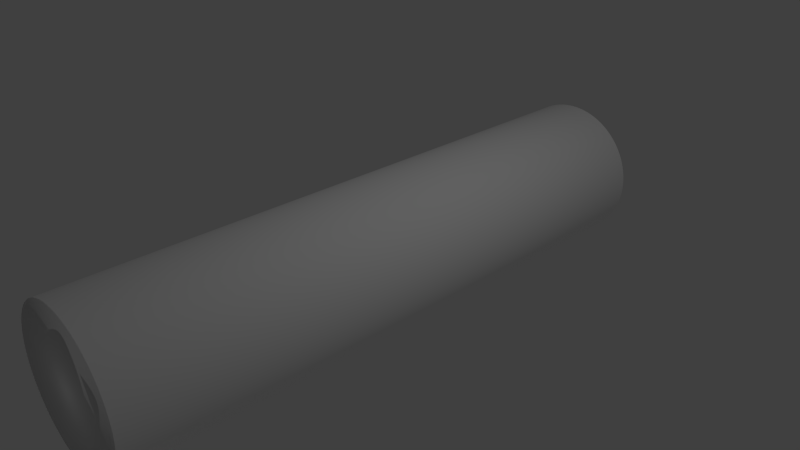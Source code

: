 # Source: Basic_Log.blend  (saved by Blender 2.73.0; exported with 4.5.12 LTS)
import bpy
from mathutils import Matrix  # noqa: F401  (used for matrix-valued properties, if any)

bpy.ops.wm.read_factory_settings(use_empty=True)
scene = bpy.context.scene
scene.name = 'Scene'

# ---- collections
col_collection_1 = bpy.data.collections.new('Collection 1'); scene.collection.children.link(col_collection_1)

# ---- materials (node trees are filled in below, after node groups)
mat_wood_001 = bpy.data.materials.new('Wood.001')
mat_wood_001.alpha_threshold = 0.0
mat_wood_001.use_transparent_shadow = False
mat_wood_001.diffuse_color = (1.0, 1.0, 1.0, 1.0)
mat_wood_001.roughness = 0.5

# ---- material node trees

# ---- world
world_world = bpy.data.worlds.new('World'); scene.world = world_world
world_world.color = (0.05088, 0.05088, 0.05088)
world_world.use_sun_shadow = False
world_world.sun_shadow_jitter_overblur = 0.0
world_world.cycles.sampling_method = 'MANUAL'
world_world.cycles.sample_map_resolution = 256

# ---- cameras
cam_camera = bpy.data.cameras.new('Camera')
cam_camera.clip_end = 100.0
cam_camera.lens = 35.0
cam_camera.sensor_width = 32.0
cam_camera.sensor_height = 18.0
cam_camera.ortho_scale = 7.314
cam_camera.dof.focus_distance = 0.0
cam_camera.dof.aperture_fstop = 128.0

# ---- lights
light_lamp = bpy.data.lights.new('Lamp', 'POINT')
light_lamp.transmission_factor = 0.0
light_lamp.cutoff_distance = 30.0
light_lamp.energy = 100.0
light_lamp.shadow_buffer_clip_start = 1.001
light_lamp.shadow_soft_size = 0.1
light_lamp.shadow_maximum_resolution = 0.006
light_lamp.use_absolute_resolution = True
light_lamp.cycles.use_multiple_importance_sampling = False

# ---- meshes
me_cylinder_001 = bpy.data.meshes.new('Cylinder.001')
me_cylinder_001.from_pydata([(0.0, 1.0, -1.0), (0.0, 1.0, 1.0), (0.05658, 0.9984, -1.0), (0.05658, 0.9984, 1.0), (0.113, 0.9936, -1.0), (0.113, 0.9936, 1.0), (0.169, 0.9856, -1.0), (0.169, 0.9856, 1.0), (0.2245, 0.9745, -1.0), (0.2245, 0.9745, 1.0), (0.2793, 0.9602, -1.0), (0.2793, 0.9602, 1.0), (0.3331, 0.9429, -1.0), (0.3331, 0.9429, 1.0), (0.3859, 0.9225, -1.0), (0.3859, 0.9225, 1.0), (0.4375, 0.8992, -1.0), (0.4375, 0.8992, 1.0), (0.4877, 0.873, -1.0), (0.4877, 0.873, 1.0), (0.5363, 0.844, -1.0), (0.5363, 0.844, 1.0), (0.5832, 0.8123, -1.0), (0.5832, 0.8123, 1.0), (0.6282, 0.778, -1.0), (0.6282, 0.778, 1.0), (0.6712, 0.7412, -1.0), (0.6712, 0.7412, 1.0), (0.7121, 0.7021, -1.0), (0.7121, 0.7021, 1.0), (0.7507, 0.6607, -1.0), (0.7507, 0.6607, 1.0), (0.7868, 0.6171, -1.0), (0.7868, 0.6171, 1.0), (0.8205, 0.5716, -1.0), (0.8205, 0.5716, 1.0), (0.8515, 0.5243, -1.0), (0.8515, 0.5243, 1.0), (0.8798, 0.4753, -1.0), (0.8798, 0.4753, 1.0), (0.9053, 0.4248, -1.0), (0.9053, 0.4248, 1.0), (0.9279, 0.3729, -1.0), (0.9279, 0.3729, 1.0), (0.9475, 0.3198, -1.0), (0.9475, 0.3198, 1.0), (0.9641, 0.2656, -1.0), (0.9641, 0.2656, 1.0), (0.9776, 0.2107, -1.0), (0.9776, 0.2107, 1.0), (0.9879, 0.155, -1.0), (0.9879, 0.155, 1.0), (0.9951, 0.0989, -1.0), (0.9951, 0.0989, 1.0), (0.9991, 0.04244, -1.0), (0.9991, 0.04244, 1.0), (0.9999, -0.01415, -1.0), (0.9999, -0.01415, 1.0), (0.9975, -0.0707, -1.0), (0.9975, -0.0707, 1.0), (0.9919, -0.127, -1.0), (0.9919, -0.127, 1.0), (0.9831, -0.1829, -1.0), (0.9831, -0.1829, 1.0), (0.9712, -0.2383, -1.0), (0.9712, -0.2383, 1.0), (0.9562, -0.2928, -1.0), (0.9562, -0.2928, 1.0), (0.9381, -0.3464, -1.0), (0.9381, -0.3464, 1.0), (0.917, -0.399, -1.0), (0.917, -0.399, 1.0), (0.8929, -0.4502, -1.0), (0.8929, -0.4502, 1.0), (0.866, -0.5, -1.0), (0.866, -0.5, 1.0), (0.8364, -0.5482, -1.0), (0.8364, -0.5482, 1.0), (0.804, -0.5946, -1.0), (0.804, -0.5946, 1.0), (0.7691, -0.6392, -1.0), (0.7691, -0.6392, 1.0), (0.7317, -0.6817, -1.0), (0.7317, -0.6817, 1.0), (0.6919, -0.722, -1.0), (0.6919, -0.722, 1.0), (0.65, -0.7599, -1.0), (0.65, -0.7599, 1.0), (0.606, -0.7955, -1.0), (0.606, -0.7955, 1.0), (0.56, -0.8285, -1.0), (0.56, -0.8285, 1.0), (0.5122, -0.8589, -1.0), (0.5122, -0.8589, 1.0), (0.4628, -0.8865, -1.0), (0.4628, -0.8865, 1.0), (0.4119, -0.9112, -1.0), (0.4119, -0.9112, 1.0), (0.3597, -0.9331, -1.0), (0.3597, -0.9331, 1.0), (0.3063, -0.9519, -1.0), (0.3063, -0.9519, 1.0), (0.252, -0.9677, -1.0), (0.252, -0.9677, 1.0), (0.1968, -0.9804, -1.0), (0.1968, -0.9804, 1.0), (0.141, -0.99, -1.0), (0.141, -0.99, 1.0), (0.08481, -0.9964, -1.0), (0.08481, -0.9964, 1.0), (0.0283, -0.9996, -1.0), (0.0283, -0.9996, 1.0), (-0.0283, -0.9996, -1.0), (-0.0283, -0.9996, 1.0), (-0.08481, -0.9964, -1.0), (-0.08481, -0.9964, 1.0), (-0.141, -0.99, -1.0), (-0.141, -0.99, 1.0), (-0.1968, -0.9804, -1.0), (-0.1968, -0.9804, 1.0), (-0.252, -0.9677, -1.0), (-0.252, -0.9677, 1.0), (-0.3063, -0.9519, -1.0), (-0.3063, -0.9519, 1.0), (-0.3597, -0.9331, -1.0), (-0.3597, -0.9331, 1.0), (-0.4119, -0.9112, -1.0), (-0.4119, -0.9112, 1.0), (-0.4628, -0.8865, -1.0), (-0.4628, -0.8865, 1.0), (-0.5122, -0.8589, -1.0), (-0.5122, -0.8589, 1.0), (-0.56, -0.8285, -1.0), (-0.56, -0.8285, 1.0), (-0.606, -0.7955, -1.0), (-0.606, -0.7955, 1.0), (-0.65, -0.7599, -1.0), (-0.65, -0.7599, 1.0), (-0.6919, -0.722, -1.0), (-0.6919, -0.722, 1.0), (-0.7317, -0.6817, -1.0), (-0.7317, -0.6817, 1.0), (-0.7691, -0.6392, -1.0), (-0.7691, -0.6392, 1.0), (-0.804, -0.5946, -1.0), (-0.804, -0.5946, 1.0), (-0.8364, -0.5482, -1.0), (-0.8364, -0.5482, 1.0), (-0.866, -0.5, -1.0), (-0.866, -0.5, 1.0), (-0.8929, -0.4502, -1.0), (-0.8929, -0.4502, 1.0), (-0.917, -0.399, -1.0), (-0.917, -0.399, 1.0), (-0.9381, -0.3464, -1.0), (-0.9381, -0.3464, 1.0), (-0.9562, -0.2928, -1.0), (-0.9562, -0.2928, 1.0), (-0.9712, -0.2383, -1.0), (-0.9712, -0.2383, 1.0), (-0.9831, -0.1829, -1.0), (-0.9831, -0.1829, 1.0), (-0.9919, -0.127, -1.0), (-0.9919, -0.127, 1.0), (-0.9975, -0.0707, -1.0), (-0.9975, -0.0707, 1.0), (-0.9999, -0.01415, -1.0), (-0.9999, -0.01415, 1.0), (-0.9991, 0.04244, -1.0), (-0.9991, 0.04244, 1.0), (-0.9951, 0.0989, -1.0), (-0.9951, 0.0989, 1.0), (-0.9879, 0.155, -1.0), (-0.9879, 0.155, 1.0), (-0.9776, 0.2107, -1.0), (-0.9776, 0.2107, 1.0), (-0.9641, 0.2656, -1.0), (-0.9641, 0.2656, 1.0), (-0.9475, 0.3198, -1.0), (-0.9475, 0.3198, 1.0), (-0.9279, 0.3729, -1.0), (-0.9279, 0.3729, 1.0), (-0.9053, 0.4248, -1.0), (-0.9053, 0.4248, 1.0), (-0.8798, 0.4753, -1.0), (-0.8798, 0.4753, 1.0), (-0.8515, 0.5243, -1.0), (-0.8515, 0.5243, 1.0), (-0.8205, 0.5716, -1.0), (-0.8205, 0.5716, 1.0), (-0.7868, 0.6171, -1.0), (-0.7868, 0.6171, 1.0), (-0.7507, 0.6607, -1.0), (-0.7507, 0.6607, 1.0), (-0.7121, 0.7021, -1.0), (-0.7121, 0.7021, 1.0), (-0.6712, 0.7413, -1.0), (-0.6712, 0.7413, 1.0), (-0.6282, 0.778, -1.0), (-0.6282, 0.778, 1.0), (-0.5832, 0.8123, -1.0), (-0.5832, 0.8123, 1.0), (-0.5363, 0.844, -1.0), (-0.5363, 0.844, 1.0), (-0.4877, 0.873, -1.0), (-0.4877, 0.873, 1.0), (-0.4375, 0.8992, -1.0), (-0.4375, 0.8992, 1.0), (-0.3859, 0.9225, -1.0), (-0.3859, 0.9225, 1.0), (-0.3331, 0.9429, -1.0), (-0.3331, 0.9429, 1.0), (-0.2793, 0.9602, -1.0), (-0.2793, 0.9602, 1.0), (-0.2245, 0.9745, -1.0), (-0.2245, 0.9745, 1.0), (-0.169, 0.9856, -1.0), (-0.169, 0.9856, 1.0), (-0.113, 0.9936, -1.0), (-0.113, 0.9936, 1.0), (-0.05657, 0.9984, -1.0), (-0.05657, 0.9984, 1.0)], [], [(0, 1, 3, 2), (2, 3, 5, 4), (4, 5, 7, 6), (6, 7, 9, 8), (8, 9, 11, 10), (10, 11, 13, 12), (12, 13, 15, 14), (14, 15, 17, 16), (16, 17, 19, 18), (18, 19, 21, 20), (20, 21, 23, 22), (22, 23, 25, 24), (24, 25, 27, 26), (26, 27, 29, 28), (28, 29, 31, 30), (30, 31, 33, 32), (32, 33, 35, 34), (34, 35, 37, 36), (36, 37, 39, 38), (38, 39, 41, 40), (40, 41, 43, 42), (42, 43, 45, 44), (44, 45, 47, 46), (46, 47, 49, 48), (48, 49, 51, 50), (50, 51, 53, 52), (52, 53, 55, 54), (54, 55, 57, 56), (56, 57, 59, 58), (58, 59, 61, 60), (60, 61, 63, 62), (62, 63, 65, 64), (64, 65, 67, 66), (66, 67, 69, 68), (68, 69, 71, 70), (70, 71, 73, 72), (72, 73, 75, 74), (74, 75, 77, 76), (76, 77, 79, 78), (78, 79, 81, 80), (80, 81, 83, 82), (82, 83, 85, 84), (84, 85, 87, 86), (86, 87, 89, 88), (88, 89, 91, 90), (90, 91, 93, 92), (92, 93, 95, 94), (94, 95, 97, 96), (96, 97, 99, 98), (98, 99, 101, 100), (100, 101, 103, 102), (102, 103, 105, 104), (104, 105, 107, 106), (106, 107, 109, 108), (108, 109, 111, 110), (110, 111, 113, 112), (112, 113, 115, 114), (114, 115, 117, 116), (116, 117, 119, 118), (118, 119, 121, 120), (120, 121, 123, 122), (122, 123, 125, 124), (124, 125, 127, 126), (126, 127, 129, 128), (128, 129, 131, 130), (130, 131, 133, 132), (132, 133, 135, 134), (134, 135, 137, 136), (136, 137, 139, 138), (138, 139, 141, 140), (140, 141, 143, 142), (142, 143, 145, 144), (144, 145, 147, 146), (146, 147, 149, 148), (148, 149, 151, 150), (150, 151, 153, 152), (152, 153, 155, 154), (154, 155, 157, 156), (156, 157, 159, 158), (158, 159, 161, 160), (160, 161, 163, 162), (162, 163, 165, 164), (164, 165, 167, 166), (166, 167, 169, 168), (168, 169, 171, 170), (170, 171, 173, 172), (172, 173, 175, 174), (174, 175, 177, 176), (176, 177, 179, 178), (178, 179, 181, 180), (180, 181, 183, 182), (182, 183, 185, 184), (184, 185, 187, 186), (186, 187, 189, 188), (188, 189, 191, 190), (190, 191, 193, 192), (192, 193, 195, 194), (194, 195, 197, 196), (196, 197, 199, 198), (198, 199, 201, 200), (200, 201, 203, 202), (202, 203, 205, 204), (204, 205, 207, 206), (206, 207, 209, 208), (208, 209, 211, 210), (210, 211, 213, 212), (212, 213, 215, 214), (214, 215, 217, 216), (216, 217, 219, 218), (3, 1, 221, 219, 217, 215, 213, 211, 209, 207, 205, 203, 201, 199, 197, 195, 193, 191, 189, 187, 185, 183, 181, 179, 177, 175, 173, 171, 169, 167, 165, 163, 161, 159, 157, 155, 153, 151, 149, 147, 145, 143, 141, 139, 137, 135, 133, 131, 129, 127, 125, 123, 121, 119, 117, 115, 113, 111, 109, 107, 105, 103, 101, 99, 97, 95, 93, 91, 89, 87, 85, 83, 81, 79, 77, 75, 73, 71, 69, 67, 65, 63, 61, 59, 57, 55, 53, 51, 49, 47, 45, 43, 41, 39, 37, 35, 33, 31, 29, 27, 25, 23, 21, 19, 17, 15, 13, 11, 9, 7, 5), (220, 221, 1, 0), (218, 219, 221, 220), (0, 2, 4, 6, 8, 10, 12, 14, 16, 18, 20, 22, 24, 26, 28, 30, 32, 34, 36, 38, 40, 42, 44, 46, 48, 50, 52, 54, 56, 58, 60, 62, 64, 66, 68, 70, 72, 74, 76, 78, 80, 82, 84, 86, 88, 90, 92, 94, 96, 98, 100, 102, 104, 106, 108, 110, 112, 114, 116, 118, 120, 122, 124, 126, 128, 130, 132, 134, 136, 138, 140, 142, 144, 146, 148, 150, 152, 154, 156, 158, 160, 162, 164, 166, 168, 170, 172, 174, 176, 178, 180, 182, 184, 186, 188, 190, 192, 194, 196, 198, 200, 202, 204, 206, 208, 210, 212, 214, 216, 218, 220)])
me_cylinder_001.polygons.foreach_set('use_smooth', [True] * 113)
_uv = me_cylinder_001.uv_layers.new(name='UVMap')
_uv.uv.foreach_set('vector', [0.6966, -0.6526, 1.505, -0.7963, 1.508, -0.8066, 0.6931, -0.6629, 0.6931, -0.6629, 1.508, -0.8066, 1.512, -0.8129, 0.6894, -0.6692, 0.6894, -0.6692, 1.512, -0.8129, 1.516, -0.8153, 0.6858, -0.6716, 0.6858, -0.6716, 1.516, -0.8153, -0.1416, -0.8137, 0.6822, -0.67, 0.6822, -0.67, -0.1416, -0.8137, -0.138, -0.8081, 0.6786, -0.6644, 0.6786, -0.6644, -0.138, -0.8081, -0.1344, -0.7985, 0.675, -0.6548, 0.675, -0.6548, -0.1344, -0.7985, -0.1308, -0.785, 0.6715, -0.6413, 0.6715, -0.6413, -0.1308, -0.785, -0.1273, -0.7676, 0.668, -0.6239, 0.668, -0.6239, -0.1273, -0.7676, -0.1238, -0.7464, 0.6645, -0.6027, 0.6645, -0.6027, -0.1238, -0.7464, -0.1204, -0.7215, 0.6611, -0.5778, 0.6611, -0.5778, -0.1204, -0.7215, -0.1171, -0.6928, 0.6579, -0.5491, 0.6579, -0.5491, -0.1171, -0.6928, -0.1139, -0.6606, 0.6547, -0.5169, 0.6547, -0.5169, -0.1139, -0.6606, -0.1108, -0.6248, 0.6516, -0.4811, 0.6516, -0.4811, -0.1108, -0.6248, -0.1079, -0.5857, 0.6486, -0.442, 0.6486, -0.442, -0.1079, -0.5857, -0.105, -0.5434, 0.6458, -0.3997, 0.6458, -0.3997, -0.105, -0.5434, -0.1023, -0.4979, 0.6431, -0.3542, 0.6431, -0.3542, -0.1023, -0.4979, -0.09974, -0.4495, 0.6405, -0.3058, 0.6405, -0.3058, -0.09974, -0.4495, -0.09732, -0.3983, 0.6381, -0.2545, 0.6381, -0.2545, -0.09732, -0.3983, -0.09506, -0.3444, 0.6358, -0.2007, 0.6358, -0.2007, -0.09506, -0.3444, -0.09297, -0.288, 0.6337, -0.1443, 0.6337, -0.1443, -0.09297, -0.288, -0.09104, -0.2293, 0.6318, -0.08563, 0.6318, -0.08563, -0.09104, -0.2293, -0.08929, -0.1686, 0.63, -0.02487, 0.63, -0.02487, -0.08929, -0.1686, -0.08772, -0.1059, 0.6284, 0.03781, 0.6284, 0.03781, -0.08772, -0.1059, -0.08633, -0.04151, 0.627, 0.1022, 0.627, 0.1022, -0.08633, -0.04151, -0.08512, 0.02439, 0.6258, 0.1681, 0.6258, 0.1681, -0.08512, 0.02439, -0.0841, 0.09157, 0.6248, 0.2353, 0.6248, 0.2353, -0.0841, 0.09157, -0.08327, 0.1598, 0.6239, 0.3035, 0.6239, 0.3035, -0.08327, 0.1598, -0.08264, 0.229, 0.6233, 0.3727, 0.6233, 0.3727, -0.08264, 0.229, -0.08219, 0.2987, 0.6228, 0.4424, 0.6228, 0.4424, -0.08219, 0.2987, -0.08195, 0.3689, 0.6225, 0.5126, 0.6225, 0.5126, -0.08195, 0.3689, -0.08189, 0.4393, 0.6224, 0.583, 0.6224, 0.583, -0.08189, 0.4393, -0.08203, 0.5096, 0.6226, 0.6533, 0.6226, 0.6533, -0.08203, 0.5096, -0.08236, 0.5797, 0.6229, 0.7234, 0.6229, 0.7234, -0.08236, 0.5797, -0.08289, 0.6493, 0.6234, 0.793, 0.6234, 0.793, -0.08289, 0.6493, -0.08361, 0.7181, 0.6241, 0.8618, 0.6241, 0.8618, -0.08361, 0.7181, -0.08452, 0.7861, 0.625, 0.9298, 0.625, 0.9298, -0.08452, 0.7861, -0.08561, 0.8529, 0.626, 0.9966, 0.626, 0.9966, -0.08561, 0.8529, -0.08689, 0.9183, 0.6273, 1.062, 0.6273, 1.062, -0.08689, 0.9183, -0.08836, 0.9822, 0.6288, 1.126, 0.6288, 1.126, -0.08836, 0.9822, -0.09, 1.044, 0.6304, 1.188, 0.6304, 1.188, -0.09, 1.044, -0.09182, 1.104, 0.6322, 1.248, 0.6322, 1.248, -0.09182, 1.104, -0.09381, 1.162, 0.6342, 1.306, 0.6342, 1.306, -0.09381, 1.162, -0.09596, 1.218, 0.6363, 1.362, 0.6363, 1.362, -0.09596, 1.218, -0.09828, 1.271, 0.6386, 1.415, 0.6386, 1.415, -0.09828, 1.271, -0.1007, 1.321, 0.6411, 1.465, 0.6411, 1.465, -0.1007, 1.321, -0.1034, 1.369, 0.6437, 1.513, 0.6437, 1.513, -0.1034, 1.369, -0.1061, 1.413, 0.6465, 1.557, 0.6465, 1.557, -0.1061, 1.413, -0.109, 1.455, 0.6493, 1.599, 0.6493, 1.599, -0.109, 1.455, -0.112, 1.493, 0.6524, 1.637, 0.6524, 1.637, -0.112, 1.493, -0.1151, 1.528, 0.6555, 1.671, 0.6555, 1.671, -0.1151, 1.528, -0.1183, 1.559, 0.6587, 1.702, 0.6587, 1.702, -0.1183, 1.559, -0.1216, 1.586, 0.662, 1.73, 0.662, 1.73, -0.1216, 1.586, -0.125, 1.61, 0.6655, 1.754, 0.6655, 1.754, -0.125, 1.61, -0.1285, 1.63, 0.6689, 1.774, 0.6689, 1.774, -0.1285, 1.63, -0.132, 1.646, 0.6725, 1.79, 0.6725, 1.79, -0.132, 1.646, -0.1356, 1.658, 0.6761, 1.802, 0.6761, 1.802, -0.1356, 1.658, -0.1392, 1.667, 0.6797, 1.81, 0.6797, 1.81, -0.1392, 1.667, -0.1428, 1.671, 0.6833, 1.815, 0.6833, 1.815, -0.1428, 1.671, 1.514, 1.671, 0.687, 1.815, 0.687, 1.815, 1.514, 1.671, 1.511, 1.668, 0.6906, 1.812, 0.6906, 1.812, 1.511, 1.668, 1.507, 1.66, 0.6942, 1.804, 0.6942, 1.804, 1.507, 1.66, 1.504, 1.649, 0.6978, 1.792, 0.6978, 1.792, 1.504, 1.649, 1.5, 1.633, 0.7014, 1.777, 0.7014, 1.777, 1.5, 1.633, 1.497, 1.614, 0.7049, 1.758, 0.7049, 1.758, 1.497, 1.614, 1.493, 1.591, 0.7083, 1.735, 0.7083, 1.735, 1.493, 1.591, 1.49, 1.564, 0.7116, 1.708, 0.7116, 1.708, 1.49, 1.564, 1.487, 1.534, 0.7149, 1.677, 0.7149, 1.677, 1.487, 1.534, 1.484, 1.5, 0.718, 1.643, 0.718, 1.643, 1.484, 1.5, 1.481, 1.462, 0.7211, 1.606, 0.7211, 1.606, 1.481, 1.462, 1.478, 1.421, 0.724, 1.565, 0.724, 1.565, 1.478, 1.421, 1.475, 1.378, 0.7268, 1.521, 0.7268, 1.521, 1.475, 1.378, 1.472, 1.331, 0.7294, 1.474, 0.7294, 1.474, 1.472, 1.331, 1.47, 1.281, 0.7319, 1.424, 0.7319, 1.424, 1.47, 1.281, 1.467, 1.228, 0.7342, 1.372, 0.7342, 1.372, 1.467, 1.228, 1.465, 1.173, 0.7364, 1.317, 0.7364, 1.317, 1.465, 1.173, 1.463, 1.115, 0.7384, 1.259, 0.7384, 1.259, 1.463, 1.115, 1.461, 1.056, 0.7403, 1.199, 0.7403, 1.199, 1.461, 1.056, 1.46, 0.9939, 0.7419, 1.138, 0.7419, 1.138, 1.46, 0.9939, 1.458, 0.9304, 0.7434, 1.074, 0.7434, 1.074, 1.458, 0.9304, 1.457, 0.8652, 0.7447, 1.009, 0.7447, 1.009, 1.457, 0.8652, 1.456, 0.7986, 0.7458, 0.9424, 0.7458, 0.9424, 1.456, 0.7986, 1.455, 0.7309, 0.7467, 0.8746, 0.7467, 0.8746, 1.455, 0.7309, 1.454, 0.6622, 0.7475, 0.8059, 0.7475, 0.8059, 1.454, 0.6622, 1.453, 0.5927, 0.748, 0.7364, 0.748, 0.7364, 1.453, 0.5927, 1.453, 0.5227, 0.7484, 0.6664, 0.7484, 0.6664, 1.453, 0.5227, 1.453, 0.4524, 0.7485, 0.5961, 0.7485, 0.5961, 1.453, 0.4524, 1.453, 0.382, 0.7485, 0.5257, 0.7485, 0.5257, 1.453, 0.382, 1.453, 0.3118, 0.7482, 0.4555, 0.7482, 0.4555, 1.453, 0.3118, 1.454, 0.2419, 0.7478, 0.3856, 0.7478, 0.3856, 1.454, 0.2419, 1.454, 0.1727, 0.7472, 0.3164, 0.7472, 0.3164, 1.454, 0.1727, 1.455, 0.1042, 0.7464, 0.2479, 0.7464, 0.2479, 1.455, 0.1042, 1.456, 0.03682, 0.7454, 0.1805, 0.7454, 0.1805, 1.456, 0.03682, 1.457, -0.02933, 0.7442, 0.1144, 0.7442, 0.1144, 1.457, -0.02933, 1.458, -0.09401, 0.7428, 0.04969, 0.7428, 0.04969, 1.458, -0.09401, 1.46, -0.157, 0.7413, -0.01332, 0.7413, -0.01332, 1.46, -0.157, 1.462, -0.2182, 0.7395, -0.07445, 0.7395, -0.07445, 1.462, -0.2182, 1.464, -0.2772, 0.7376, -0.1335, 0.7376, -0.1335, 1.464, -0.2772, 1.466, -0.334, 0.7355, -0.1903, 0.7355, -0.1903, 1.466, -0.334, 1.468, -0.3884, 0.7333, -0.2447, 0.7333, -0.2447, 1.468, -0.3884, 1.47, -0.4401, 0.7309, -0.2964, 0.7309, -0.2964, 1.47, -0.4401, 1.473, -0.4891, 0.7284, -0.3454, 0.7284, -0.3454, 1.473, -0.4891, 1.475, -0.5351, 0.7257, -0.3914, 0.7257, -0.3914, 1.475, -0.5351, 1.478, -0.5781, 0.7229, -0.4344, 0.7229, -0.4344, 1.478, -0.5781, 1.481, -0.6178, 0.7199, -0.4741, 0.7199, -0.4741, 1.481, -0.6178, 1.484, -0.6542, 0.7169, -0.5105, 0.7169, -0.5105, 1.484, -0.6542, 1.488, -0.6871, 0.7137, -0.5434, 0.7137, -0.5434, 1.488, -0.6871, 1.491, -0.7164, 0.7104, -0.5727, 0.7104, -0.5727, 1.491, -0.7164, 1.494, -0.7421, 0.7071, -0.5984, 0.7071, -0.5984, 1.494, -0.7421, 1.498, -0.764, 0.7037, -0.6203, -0.1525, -0.8066, -0.1562, -0.7963, -0.1597, -0.7821, -0.1632, -0.764, -0.1667, -0.7421, -0.17, -0.7164, -0.1733, -0.6871, -0.1765, -0.6542, -0.1796, -0.6178, -0.1825, -0.5781, -0.1854, -0.5351, -0.188, -0.4891, -0.1906, -0.4401, -0.193, -0.3884, -0.1952, -0.334, -0.1973, -0.2772, -0.1991, -0.2182, -0.2009, -0.157, -0.2024, -0.09401, -0.2038, -0.02933, -0.2049, 0.03682, -0.2059, 0.1042, -0.2067, 0.1727, -0.2073, 0.2419, -0.2077, 0.3118, -0.2079, 0.382, -0.208, 0.4524, -0.2078, 0.5227, -0.2074, 0.5927, -0.2068, 0.6622, -0.2061, 0.7309, -0.2051, 0.7986, -0.204, 0.8652, -0.2027, 0.9304, -0.2012, 0.9939, -0.1995, 1.056, -0.1977, 1.115, -0.1957, 1.173, -0.1935, 1.228, -0.1911, 1.281, -0.1886, 1.331, -0.186, 1.378, -0.1832, 1.421, -0.1803, 1.462, -0.1773, 1.5, -0.1742, 1.534, -0.1709, 1.564, -0.1676, 1.591, -0.1642, 1.614, -0.1607, 1.633, -0.1572, 1.649, -0.1536, 1.66, -0.15, 1.668, -0.1464, 1.671, -0.1428, 1.671, -0.1392, 1.667, -0.1356, 1.658, -0.132, 1.646, -0.1285, 1.63, -0.125, 1.61, -0.1216, 1.586, -0.1183, 1.559, -0.1151, 1.528, -0.112, 1.493, -0.109, 1.455, -0.1061, 1.413, -0.1034, 1.369, -0.1007, 1.321, -0.09828, 1.271, -0.09596, 1.218, -0.09381, 1.162, -0.09182, 1.104, -0.09, 1.044, -0.08836, 0.9822, -0.08689, 0.9183, -0.08561, 0.8529, -0.08452, 0.7861, -0.08361, 0.7181, -0.08289, 0.6493, -0.08236, 0.5797, -0.08203, 0.5096, -0.08189, 0.4393, -0.08195, 0.3689, -0.08219, 0.2987, -0.08264, 0.229, -0.08327, 0.1598, -0.0841, 0.09157, -0.08512, 0.02439, -0.08633, -0.04151, -0.08772, -0.1059, -0.08929, -0.1686, -0.09104, -0.2293, -0.09297, -0.288, -0.09506, -0.3444, -0.09732, -0.3983, -0.09974, -0.4495, -0.1023, -0.4979, -0.105, -0.5434, -0.1079, -0.5857, -0.1108, -0.6248, -0.1139, -0.6606, -0.1171, -0.6928, -0.1204, -0.7215, -0.1238, -0.7464, -0.1273, -0.7676, -0.1308, -0.785, -0.1344, -0.7985, -0.138, -0.8081, -0.1416, -0.8137, -0.1453, -0.8153, -0.1489, -0.8129, 0.7002, -0.6384, 1.501, -0.7821, 1.505, -0.7963, 0.6966, -0.6526, 0.7037, -0.6203, 1.498, -0.764, 1.501, -0.7821, 0.7002, -0.6384, 0.6966, -0.6526, 0.6931, -0.6629, 0.6894, -0.6692, 0.6858, -0.6716, 0.6822, -0.67, 0.6786, -0.6644, 0.675, -0.6548, 0.6715, -0.6413, 0.668, -0.6239, 0.6645, -0.6027, 0.6611, -0.5778, 0.6579, -0.5491, 0.6547, -0.5169, 0.6516, -0.4811, 0.6486, -0.442, 0.6458, -0.3997, 0.6431, -0.3542, 0.6405, -0.3058, 0.6381, -0.2545, 0.6358, -0.2007, 0.6337, -0.1443, 0.6318, -0.08563, 0.63, -0.02487, 0.6284, 0.03781, 0.627, 0.1022, 0.6258, 0.1681, 0.6248, 0.2353, 0.6239, 0.3035, 0.6233, 0.3727, 0.6228, 0.4424, 0.6225, 0.5126, 0.6224, 0.583, 0.6226, 0.6533, 0.6229, 0.7234, 0.6234, 0.793, 0.6241, 0.8618, 0.625, 0.9298, 0.626, 0.9966, 0.6273, 1.062, 0.6288, 1.126, 0.6304, 1.188, 0.6322, 1.248, 0.6342, 1.306, 0.6363, 1.362, 0.6386, 1.415, 0.6411, 1.465, 0.6437, 1.513, 0.6465, 1.557, 0.6493, 1.599, 0.6524, 1.637, 0.6555, 1.671, 0.6587, 1.702, 0.662, 1.73, 0.6655, 1.754, 0.6689, 1.774, 0.6725, 1.79, 0.6761, 1.802, 0.6797, 1.81, 0.6833, 1.815, 0.687, 1.815, 0.6906, 1.812, 0.6942, 1.804, 0.6978, 1.792, 0.7014, 1.777, 0.7049, 1.758, 0.7083, 1.735, 0.7116, 1.708, 0.7149, 1.677, 0.718, 1.643, 0.7211, 1.606, 0.724, 1.565, 0.7268, 1.521, 0.7294, 1.474, 0.7319, 1.424, 0.7342, 1.372, 0.7364, 1.317, 0.7384, 1.259, 0.7403, 1.199, 0.7419, 1.138, 0.7434, 1.074, 0.7447, 1.009, 0.7458, 0.9424, 0.7467, 0.8746, 0.7475, 0.8059, 0.748, 0.7364, 0.7484, 0.6664, 0.7485, 0.5961, 0.7485, 0.5257, 0.7482, 0.4555, 0.7478, 0.3856, 0.7472, 0.3164, 0.7464, 0.2479, 0.7454, 0.1805, 0.7442, 0.1144, 0.7428, 0.04969, 0.7413, -0.01332, 0.7395, -0.07445, 0.7376, -0.1335, 0.7355, -0.1903, 0.7333, -0.2447, 0.7309, -0.2964, 0.7284, -0.3454, 0.7257, -0.3914, 0.7229, -0.4344, 0.7199, -0.4741, 0.7169, -0.5105, 0.7137, -0.5434, 0.7104, -0.5727, 0.7071, -0.5984, 0.7037, -0.6203, 0.7002, -0.6384])
me_cylinder_001.materials.append(mat_wood_001)
me_cylinder_001.use_remesh_preserve_volume = False
me_cylinder_001.use_remesh_preserve_attributes = False
me_cylinder_001.use_mirror_vertex_groups = False
me_cylinder_001.update()

# ---- objects
ob_cylinder = bpy.data.objects.new('Cylinder', me_cylinder_001)
ob_lamp = bpy.data.objects.new('Lamp', light_lamp)
ob_camera = bpy.data.objects.new('Camera', cam_camera)

# ---- transforms, parenting, visibility, modifiers, constraints
ob_cylinder.location = (0.0, 0.0, 0.0)
ob_cylinder.rotation_euler = (-1.571, -0.0, 0.0)
ob_cylinder.scale = (1.0, 1.0, -4.114)
ob_cylinder.lineart.crease_threshold = 0.0
ob_lamp.location = (4.076, 1.005, 5.904)
ob_lamp.rotation_euler = (0.6503, 0.05522, 1.866)
ob_lamp.lock_rotations_4d = False
ob_lamp.empty_display_type = 'ARROWS'
ob_lamp.color = (0.0, 0.0, 0.0, 0.0)
ob_lamp.lineart.crease_threshold = 0.0
ob_camera.location = (7.481, -6.508, 5.344)
ob_camera.rotation_euler = (1.109, 0.01082, 0.8149)
ob_camera.lock_rotations_4d = False
ob_camera.empty_display_type = 'ARROWS'
ob_camera.color = (0.0, 0.0, 0.0, 0.0)
ob_camera.display_type = 'WIRE'
ob_camera.lineart.crease_threshold = 0.0

# ---- collection membership
col_collection_1.objects.link(ob_cylinder)
col_collection_1.objects.link(ob_lamp)
col_collection_1.objects.link(ob_camera)

# ---- scene / render settings (as saved in the file)
scene.camera = ob_camera
scene.frame_start = 1; scene.frame_end = 250; scene.frame_set(58)
scene.render.engine = 'BLENDER_EEVEE_NEXT'
scene.render.resolution_percentage = 50
scene.render.dither_intensity = 0.0
scene.cycles.use_denoising = False
scene.cycles.samples = 10
scene.cycles.sampling_pattern = 'TABULATED_SOBOL'
scene.cycles.light_sampling_threshold = 0.0
scene.cycles.use_adaptive_sampling = False
scene.cycles.use_light_tree = False
scene.cycles.blur_glossy = 0.0
scene.cycles.pixel_filter_type = 'GAUSSIAN'
scene.cycles.sample_clamp_indirect = 0.0
scene.view_settings.view_transform = 'Standard'
bpy.context.view_layer.update()
